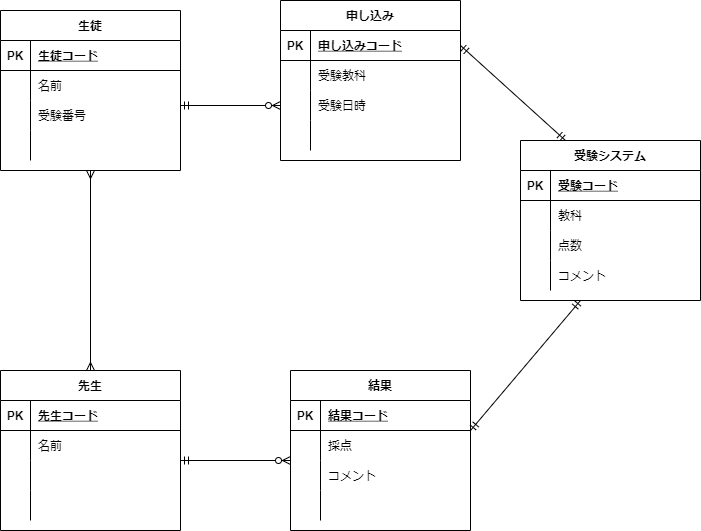

The diagram above was exported from draw.io. Its source (the exported page's mxGraphModel, read from the mxfile embedded in the PNG):
<mxGraphModel dx="734" dy="575" grid="1" gridSize="10" guides="1" tooltips="1" connect="1" arrows="1" fold="1" page="1" pageScale="1" pageWidth="827" pageHeight="1169" math="0" shadow="0">
  <root>
    <mxCell id="0" />
    <mxCell id="1" parent="0" />
    <mxCell id="2" value="生徒" style="shape=table;startSize=30;container=1;collapsible=1;childLayout=tableLayout;fixedRows=1;rowLines=0;fontStyle=1;align=center;resizeLast=1;" parent="1" vertex="1">
      <mxGeometry x="20" y="30" width="180" height="160" as="geometry" />
    </mxCell>
    <mxCell id="3" value="" style="shape=partialRectangle;collapsible=0;dropTarget=0;pointerEvents=0;fillColor=none;top=0;left=0;bottom=1;right=0;points=[[0,0.5],[1,0.5]];portConstraint=eastwest;" parent="2" vertex="1">
      <mxGeometry y="30" width="180" height="30" as="geometry" />
    </mxCell>
    <mxCell id="4" value="PK" style="shape=partialRectangle;connectable=0;fillColor=none;top=0;left=0;bottom=0;right=0;fontStyle=1;overflow=hidden;" parent="3" vertex="1">
      <mxGeometry width="30" height="30" as="geometry">
        <mxRectangle width="30" height="30" as="alternateBounds" />
      </mxGeometry>
    </mxCell>
    <mxCell id="5" value="生徒コード" style="shape=partialRectangle;connectable=0;fillColor=none;top=0;left=0;bottom=0;right=0;align=left;spacingLeft=6;fontStyle=5;overflow=hidden;" parent="3" vertex="1">
      <mxGeometry x="30" width="150" height="30" as="geometry">
        <mxRectangle width="150" height="30" as="alternateBounds" />
      </mxGeometry>
    </mxCell>
    <mxCell id="6" value="" style="shape=partialRectangle;collapsible=0;dropTarget=0;pointerEvents=0;fillColor=none;top=0;left=0;bottom=0;right=0;points=[[0,0.5],[1,0.5]];portConstraint=eastwest;" parent="2" vertex="1">
      <mxGeometry y="60" width="180" height="30" as="geometry" />
    </mxCell>
    <mxCell id="7" value="" style="shape=partialRectangle;connectable=0;fillColor=none;top=0;left=0;bottom=0;right=0;editable=1;overflow=hidden;" parent="6" vertex="1">
      <mxGeometry width="30" height="30" as="geometry">
        <mxRectangle width="30" height="30" as="alternateBounds" />
      </mxGeometry>
    </mxCell>
    <mxCell id="8" value="名前" style="shape=partialRectangle;connectable=0;fillColor=none;top=0;left=0;bottom=0;right=0;align=left;spacingLeft=6;overflow=hidden;" parent="6" vertex="1">
      <mxGeometry x="30" width="150" height="30" as="geometry">
        <mxRectangle width="150" height="30" as="alternateBounds" />
      </mxGeometry>
    </mxCell>
    <mxCell id="9" value="" style="shape=partialRectangle;collapsible=0;dropTarget=0;pointerEvents=0;fillColor=none;top=0;left=0;bottom=0;right=0;points=[[0,0.5],[1,0.5]];portConstraint=eastwest;" parent="2" vertex="1">
      <mxGeometry y="90" width="180" height="30" as="geometry" />
    </mxCell>
    <mxCell id="10" value="" style="shape=partialRectangle;connectable=0;fillColor=none;top=0;left=0;bottom=0;right=0;editable=1;overflow=hidden;" parent="9" vertex="1">
      <mxGeometry width="30" height="30" as="geometry">
        <mxRectangle width="30" height="30" as="alternateBounds" />
      </mxGeometry>
    </mxCell>
    <mxCell id="11" value="受験番号" style="shape=partialRectangle;connectable=0;fillColor=none;top=0;left=0;bottom=0;right=0;align=left;spacingLeft=6;overflow=hidden;" parent="9" vertex="1">
      <mxGeometry x="30" width="150" height="30" as="geometry">
        <mxRectangle width="150" height="30" as="alternateBounds" />
      </mxGeometry>
    </mxCell>
    <mxCell id="12" value="" style="shape=partialRectangle;collapsible=0;dropTarget=0;pointerEvents=0;fillColor=none;top=0;left=0;bottom=0;right=0;points=[[0,0.5],[1,0.5]];portConstraint=eastwest;" parent="2" vertex="1">
      <mxGeometry y="120" width="180" height="30" as="geometry" />
    </mxCell>
    <mxCell id="13" value="" style="shape=partialRectangle;connectable=0;fillColor=none;top=0;left=0;bottom=0;right=0;editable=1;overflow=hidden;" parent="12" vertex="1">
      <mxGeometry width="30" height="30" as="geometry">
        <mxRectangle width="30" height="30" as="alternateBounds" />
      </mxGeometry>
    </mxCell>
    <mxCell id="14" value="" style="shape=partialRectangle;connectable=0;fillColor=none;top=0;left=0;bottom=0;right=0;align=left;spacingLeft=6;overflow=hidden;" parent="12" vertex="1">
      <mxGeometry x="30" width="150" height="30" as="geometry">
        <mxRectangle width="150" height="30" as="alternateBounds" />
      </mxGeometry>
    </mxCell>
    <mxCell id="15" value="受験システム" style="shape=table;startSize=30;container=1;collapsible=1;childLayout=tableLayout;fixedRows=1;rowLines=0;fontStyle=1;align=center;resizeLast=1;shadow=0;rounded=0;" parent="1" vertex="1">
      <mxGeometry x="540" y="160" width="180" height="160" as="geometry" />
    </mxCell>
    <mxCell id="16" value="" style="shape=partialRectangle;collapsible=0;dropTarget=0;pointerEvents=0;fillColor=none;top=0;left=0;bottom=1;right=0;points=[[0,0.5],[1,0.5]];portConstraint=eastwest;" parent="15" vertex="1">
      <mxGeometry y="30" width="180" height="30" as="geometry" />
    </mxCell>
    <mxCell id="17" value="PK" style="shape=partialRectangle;connectable=0;fillColor=none;top=0;left=0;bottom=0;right=0;fontStyle=1;overflow=hidden;" parent="16" vertex="1">
      <mxGeometry width="30" height="30" as="geometry">
        <mxRectangle width="30" height="30" as="alternateBounds" />
      </mxGeometry>
    </mxCell>
    <mxCell id="18" value="受験コード" style="shape=partialRectangle;connectable=0;fillColor=none;top=0;left=0;bottom=0;right=0;align=left;spacingLeft=6;fontStyle=5;overflow=hidden;" parent="16" vertex="1">
      <mxGeometry x="30" width="150" height="30" as="geometry">
        <mxRectangle width="150" height="30" as="alternateBounds" />
      </mxGeometry>
    </mxCell>
    <mxCell id="19" value="" style="shape=partialRectangle;collapsible=0;dropTarget=0;pointerEvents=0;fillColor=none;top=0;left=0;bottom=0;right=0;points=[[0,0.5],[1,0.5]];portConstraint=eastwest;" parent="15" vertex="1">
      <mxGeometry y="60" width="180" height="30" as="geometry" />
    </mxCell>
    <mxCell id="20" value="" style="shape=partialRectangle;connectable=0;fillColor=none;top=0;left=0;bottom=0;right=0;editable=1;overflow=hidden;" parent="19" vertex="1">
      <mxGeometry width="30" height="30" as="geometry">
        <mxRectangle width="30" height="30" as="alternateBounds" />
      </mxGeometry>
    </mxCell>
    <mxCell id="21" value="教科" style="shape=partialRectangle;connectable=0;fillColor=none;top=0;left=0;bottom=0;right=0;align=left;spacingLeft=6;overflow=hidden;" parent="19" vertex="1">
      <mxGeometry x="30" width="150" height="30" as="geometry">
        <mxRectangle width="150" height="30" as="alternateBounds" />
      </mxGeometry>
    </mxCell>
    <mxCell id="22" value="" style="shape=partialRectangle;collapsible=0;dropTarget=0;pointerEvents=0;fillColor=none;top=0;left=0;bottom=0;right=0;points=[[0,0.5],[1,0.5]];portConstraint=eastwest;" parent="15" vertex="1">
      <mxGeometry y="90" width="180" height="30" as="geometry" />
    </mxCell>
    <mxCell id="23" value="" style="shape=partialRectangle;connectable=0;fillColor=none;top=0;left=0;bottom=0;right=0;editable=1;overflow=hidden;" parent="22" vertex="1">
      <mxGeometry width="30" height="30" as="geometry">
        <mxRectangle width="30" height="30" as="alternateBounds" />
      </mxGeometry>
    </mxCell>
    <mxCell id="24" value="点数" style="shape=partialRectangle;connectable=0;fillColor=none;top=0;left=0;bottom=0;right=0;align=left;spacingLeft=6;overflow=hidden;" parent="22" vertex="1">
      <mxGeometry x="30" width="150" height="30" as="geometry">
        <mxRectangle width="150" height="30" as="alternateBounds" />
      </mxGeometry>
    </mxCell>
    <mxCell id="25" value="" style="shape=partialRectangle;collapsible=0;dropTarget=0;pointerEvents=0;fillColor=none;top=0;left=0;bottom=0;right=0;points=[[0,0.5],[1,0.5]];portConstraint=eastwest;" parent="15" vertex="1">
      <mxGeometry y="120" width="180" height="30" as="geometry" />
    </mxCell>
    <mxCell id="26" value="" style="shape=partialRectangle;connectable=0;fillColor=none;top=0;left=0;bottom=0;right=0;editable=1;overflow=hidden;" parent="25" vertex="1">
      <mxGeometry width="30" height="30" as="geometry">
        <mxRectangle width="30" height="30" as="alternateBounds" />
      </mxGeometry>
    </mxCell>
    <mxCell id="27" value="コメント" style="shape=partialRectangle;connectable=0;fillColor=none;top=0;left=0;bottom=0;right=0;align=left;spacingLeft=6;overflow=hidden;" parent="25" vertex="1">
      <mxGeometry x="30" width="150" height="30" as="geometry">
        <mxRectangle width="150" height="30" as="alternateBounds" />
      </mxGeometry>
    </mxCell>
    <mxCell id="29" value="先生" style="shape=table;startSize=30;container=1;collapsible=1;childLayout=tableLayout;fixedRows=1;rowLines=0;fontStyle=1;align=center;resizeLast=1;" parent="1" vertex="1">
      <mxGeometry x="20" y="390" width="180" height="160" as="geometry" />
    </mxCell>
    <mxCell id="30" value="" style="shape=partialRectangle;collapsible=0;dropTarget=0;pointerEvents=0;fillColor=none;top=0;left=0;bottom=1;right=0;points=[[0,0.5],[1,0.5]];portConstraint=eastwest;" parent="29" vertex="1">
      <mxGeometry y="30" width="180" height="30" as="geometry" />
    </mxCell>
    <mxCell id="31" value="PK" style="shape=partialRectangle;connectable=0;fillColor=none;top=0;left=0;bottom=0;right=0;fontStyle=1;overflow=hidden;" parent="30" vertex="1">
      <mxGeometry width="30" height="30" as="geometry">
        <mxRectangle width="30" height="30" as="alternateBounds" />
      </mxGeometry>
    </mxCell>
    <mxCell id="32" value="先生コード" style="shape=partialRectangle;connectable=0;fillColor=none;top=0;left=0;bottom=0;right=0;align=left;spacingLeft=6;fontStyle=5;overflow=hidden;" parent="30" vertex="1">
      <mxGeometry x="30" width="150" height="30" as="geometry">
        <mxRectangle width="150" height="30" as="alternateBounds" />
      </mxGeometry>
    </mxCell>
    <mxCell id="33" value="" style="shape=partialRectangle;collapsible=0;dropTarget=0;pointerEvents=0;fillColor=none;top=0;left=0;bottom=0;right=0;points=[[0,0.5],[1,0.5]];portConstraint=eastwest;" parent="29" vertex="1">
      <mxGeometry y="60" width="180" height="30" as="geometry" />
    </mxCell>
    <mxCell id="34" value="" style="shape=partialRectangle;connectable=0;fillColor=none;top=0;left=0;bottom=0;right=0;editable=1;overflow=hidden;" parent="33" vertex="1">
      <mxGeometry width="30" height="30" as="geometry">
        <mxRectangle width="30" height="30" as="alternateBounds" />
      </mxGeometry>
    </mxCell>
    <mxCell id="35" value="名前" style="shape=partialRectangle;connectable=0;fillColor=none;top=0;left=0;bottom=0;right=0;align=left;spacingLeft=6;overflow=hidden;" parent="33" vertex="1">
      <mxGeometry x="30" width="150" height="30" as="geometry">
        <mxRectangle width="150" height="30" as="alternateBounds" />
      </mxGeometry>
    </mxCell>
    <mxCell id="36" value="" style="shape=partialRectangle;collapsible=0;dropTarget=0;pointerEvents=0;fillColor=none;top=0;left=0;bottom=0;right=0;points=[[0,0.5],[1,0.5]];portConstraint=eastwest;" parent="29" vertex="1">
      <mxGeometry y="90" width="180" height="30" as="geometry" />
    </mxCell>
    <mxCell id="37" value="" style="shape=partialRectangle;connectable=0;fillColor=none;top=0;left=0;bottom=0;right=0;editable=1;overflow=hidden;" parent="36" vertex="1">
      <mxGeometry width="30" height="30" as="geometry">
        <mxRectangle width="30" height="30" as="alternateBounds" />
      </mxGeometry>
    </mxCell>
    <mxCell id="38" value="" style="shape=partialRectangle;connectable=0;fillColor=none;top=0;left=0;bottom=0;right=0;align=left;spacingLeft=6;overflow=hidden;" parent="36" vertex="1">
      <mxGeometry x="30" width="150" height="30" as="geometry">
        <mxRectangle width="150" height="30" as="alternateBounds" />
      </mxGeometry>
    </mxCell>
    <mxCell id="39" value="" style="shape=partialRectangle;collapsible=0;dropTarget=0;pointerEvents=0;fillColor=none;top=0;left=0;bottom=0;right=0;points=[[0,0.5],[1,0.5]];portConstraint=eastwest;" parent="29" vertex="1">
      <mxGeometry y="120" width="180" height="30" as="geometry" />
    </mxCell>
    <mxCell id="40" value="" style="shape=partialRectangle;connectable=0;fillColor=none;top=0;left=0;bottom=0;right=0;editable=1;overflow=hidden;" parent="39" vertex="1">
      <mxGeometry width="30" height="30" as="geometry">
        <mxRectangle width="30" height="30" as="alternateBounds" />
      </mxGeometry>
    </mxCell>
    <mxCell id="41" value="" style="shape=partialRectangle;connectable=0;fillColor=none;top=0;left=0;bottom=0;right=0;align=left;spacingLeft=6;overflow=hidden;" parent="39" vertex="1">
      <mxGeometry x="30" width="150" height="30" as="geometry">
        <mxRectangle width="150" height="30" as="alternateBounds" />
      </mxGeometry>
    </mxCell>
    <mxCell id="47" value="" style="fontSize=12;html=1;endArrow=ERzeroToMany;startArrow=ERmandOne;entryX=0;entryY=0.5;entryDx=0;entryDy=0;" parent="1" edge="1" target="73">
      <mxGeometry width="100" height="100" relative="1" as="geometry">
        <mxPoint x="200" y="125" as="sourcePoint" />
        <mxPoint x="240" y="70" as="targetPoint" />
      </mxGeometry>
    </mxCell>
    <mxCell id="51" value="結果" style="shape=table;startSize=30;container=1;collapsible=1;childLayout=tableLayout;fixedRows=1;rowLines=0;fontStyle=1;align=center;resizeLast=1;shadow=0;rounded=0;" vertex="1" parent="1">
      <mxGeometry x="310" y="390" width="180" height="160" as="geometry" />
    </mxCell>
    <mxCell id="52" value="" style="shape=partialRectangle;collapsible=0;dropTarget=0;pointerEvents=0;fillColor=none;top=0;left=0;bottom=1;right=0;points=[[0,0.5],[1,0.5]];portConstraint=eastwest;" vertex="1" parent="51">
      <mxGeometry y="30" width="180" height="30" as="geometry" />
    </mxCell>
    <mxCell id="53" value="PK" style="shape=partialRectangle;connectable=0;fillColor=none;top=0;left=0;bottom=0;right=0;fontStyle=1;overflow=hidden;" vertex="1" parent="52">
      <mxGeometry width="30" height="30" as="geometry">
        <mxRectangle width="30" height="30" as="alternateBounds" />
      </mxGeometry>
    </mxCell>
    <mxCell id="54" value="結果コード" style="shape=partialRectangle;connectable=0;fillColor=none;top=0;left=0;bottom=0;right=0;align=left;spacingLeft=6;fontStyle=5;overflow=hidden;" vertex="1" parent="52">
      <mxGeometry x="30" width="150" height="30" as="geometry">
        <mxRectangle width="150" height="30" as="alternateBounds" />
      </mxGeometry>
    </mxCell>
    <mxCell id="55" value="" style="shape=partialRectangle;collapsible=0;dropTarget=0;pointerEvents=0;fillColor=none;top=0;left=0;bottom=0;right=0;points=[[0,0.5],[1,0.5]];portConstraint=eastwest;" vertex="1" parent="51">
      <mxGeometry y="60" width="180" height="30" as="geometry" />
    </mxCell>
    <mxCell id="56" value="" style="shape=partialRectangle;connectable=0;fillColor=none;top=0;left=0;bottom=0;right=0;editable=1;overflow=hidden;" vertex="1" parent="55">
      <mxGeometry width="30" height="30" as="geometry">
        <mxRectangle width="30" height="30" as="alternateBounds" />
      </mxGeometry>
    </mxCell>
    <mxCell id="57" value="採点" style="shape=partialRectangle;connectable=0;fillColor=none;top=0;left=0;bottom=0;right=0;align=left;spacingLeft=6;overflow=hidden;" vertex="1" parent="55">
      <mxGeometry x="30" width="150" height="30" as="geometry">
        <mxRectangle width="150" height="30" as="alternateBounds" />
      </mxGeometry>
    </mxCell>
    <mxCell id="58" value="" style="shape=partialRectangle;collapsible=0;dropTarget=0;pointerEvents=0;fillColor=none;top=0;left=0;bottom=0;right=0;points=[[0,0.5],[1,0.5]];portConstraint=eastwest;" vertex="1" parent="51">
      <mxGeometry y="90" width="180" height="30" as="geometry" />
    </mxCell>
    <mxCell id="59" value="" style="shape=partialRectangle;connectable=0;fillColor=none;top=0;left=0;bottom=0;right=0;editable=1;overflow=hidden;" vertex="1" parent="58">
      <mxGeometry width="30" height="30" as="geometry">
        <mxRectangle width="30" height="30" as="alternateBounds" />
      </mxGeometry>
    </mxCell>
    <mxCell id="60" value="コメント" style="shape=partialRectangle;connectable=0;fillColor=none;top=0;left=0;bottom=0;right=0;align=left;spacingLeft=6;overflow=hidden;" vertex="1" parent="58">
      <mxGeometry x="30" width="150" height="30" as="geometry">
        <mxRectangle width="150" height="30" as="alternateBounds" />
      </mxGeometry>
    </mxCell>
    <mxCell id="61" value="" style="shape=partialRectangle;collapsible=0;dropTarget=0;pointerEvents=0;fillColor=none;top=0;left=0;bottom=0;right=0;points=[[0,0.5],[1,0.5]];portConstraint=eastwest;" vertex="1" parent="51">
      <mxGeometry y="120" width="180" height="30" as="geometry" />
    </mxCell>
    <mxCell id="62" value="" style="shape=partialRectangle;connectable=0;fillColor=none;top=0;left=0;bottom=0;right=0;editable=1;overflow=hidden;" vertex="1" parent="61">
      <mxGeometry width="30" height="30" as="geometry">
        <mxRectangle width="30" height="30" as="alternateBounds" />
      </mxGeometry>
    </mxCell>
    <mxCell id="63" value="" style="shape=partialRectangle;connectable=0;fillColor=none;top=0;left=0;bottom=0;right=0;align=left;spacingLeft=6;overflow=hidden;" vertex="1" parent="61">
      <mxGeometry x="30" width="150" height="30" as="geometry">
        <mxRectangle width="150" height="30" as="alternateBounds" />
      </mxGeometry>
    </mxCell>
    <mxCell id="66" value="申し込み" style="shape=table;startSize=30;container=1;collapsible=1;childLayout=tableLayout;fixedRows=1;rowLines=0;fontStyle=1;align=center;resizeLast=1;shadow=0;rounded=0;" vertex="1" parent="1">
      <mxGeometry x="300" y="20" width="180" height="160" as="geometry" />
    </mxCell>
    <mxCell id="67" value="" style="shape=partialRectangle;collapsible=0;dropTarget=0;pointerEvents=0;fillColor=none;top=0;left=0;bottom=1;right=0;points=[[0,0.5],[1,0.5]];portConstraint=eastwest;" vertex="1" parent="66">
      <mxGeometry y="30" width="180" height="30" as="geometry" />
    </mxCell>
    <mxCell id="68" value="PK" style="shape=partialRectangle;connectable=0;fillColor=none;top=0;left=0;bottom=0;right=0;fontStyle=1;overflow=hidden;" vertex="1" parent="67">
      <mxGeometry width="30" height="30" as="geometry">
        <mxRectangle width="30" height="30" as="alternateBounds" />
      </mxGeometry>
    </mxCell>
    <mxCell id="69" value="申し込みコード" style="shape=partialRectangle;connectable=0;fillColor=none;top=0;left=0;bottom=0;right=0;align=left;spacingLeft=6;fontStyle=5;overflow=hidden;" vertex="1" parent="67">
      <mxGeometry x="30" width="150" height="30" as="geometry">
        <mxRectangle width="150" height="30" as="alternateBounds" />
      </mxGeometry>
    </mxCell>
    <mxCell id="70" value="" style="shape=partialRectangle;collapsible=0;dropTarget=0;pointerEvents=0;fillColor=none;top=0;left=0;bottom=0;right=0;points=[[0,0.5],[1,0.5]];portConstraint=eastwest;" vertex="1" parent="66">
      <mxGeometry y="60" width="180" height="30" as="geometry" />
    </mxCell>
    <mxCell id="71" value="" style="shape=partialRectangle;connectable=0;fillColor=none;top=0;left=0;bottom=0;right=0;editable=1;overflow=hidden;" vertex="1" parent="70">
      <mxGeometry width="30" height="30" as="geometry">
        <mxRectangle width="30" height="30" as="alternateBounds" />
      </mxGeometry>
    </mxCell>
    <mxCell id="72" value="受験教科" style="shape=partialRectangle;connectable=0;fillColor=none;top=0;left=0;bottom=0;right=0;align=left;spacingLeft=6;overflow=hidden;" vertex="1" parent="70">
      <mxGeometry x="30" width="150" height="30" as="geometry">
        <mxRectangle width="150" height="30" as="alternateBounds" />
      </mxGeometry>
    </mxCell>
    <mxCell id="73" value="" style="shape=partialRectangle;collapsible=0;dropTarget=0;pointerEvents=0;fillColor=none;top=0;left=0;bottom=0;right=0;points=[[0,0.5],[1,0.5]];portConstraint=eastwest;" vertex="1" parent="66">
      <mxGeometry y="90" width="180" height="30" as="geometry" />
    </mxCell>
    <mxCell id="74" value="" style="shape=partialRectangle;connectable=0;fillColor=none;top=0;left=0;bottom=0;right=0;editable=1;overflow=hidden;" vertex="1" parent="73">
      <mxGeometry width="30" height="30" as="geometry">
        <mxRectangle width="30" height="30" as="alternateBounds" />
      </mxGeometry>
    </mxCell>
    <mxCell id="75" value="受験日時" style="shape=partialRectangle;connectable=0;fillColor=none;top=0;left=0;bottom=0;right=0;align=left;spacingLeft=6;overflow=hidden;" vertex="1" parent="73">
      <mxGeometry x="30" width="150" height="30" as="geometry">
        <mxRectangle width="150" height="30" as="alternateBounds" />
      </mxGeometry>
    </mxCell>
    <mxCell id="76" value="" style="shape=partialRectangle;collapsible=0;dropTarget=0;pointerEvents=0;fillColor=none;top=0;left=0;bottom=0;right=0;points=[[0,0.5],[1,0.5]];portConstraint=eastwest;" vertex="1" parent="66">
      <mxGeometry y="120" width="180" height="30" as="geometry" />
    </mxCell>
    <mxCell id="77" value="" style="shape=partialRectangle;connectable=0;fillColor=none;top=0;left=0;bottom=0;right=0;editable=1;overflow=hidden;" vertex="1" parent="76">
      <mxGeometry width="30" height="30" as="geometry">
        <mxRectangle width="30" height="30" as="alternateBounds" />
      </mxGeometry>
    </mxCell>
    <mxCell id="78" value="" style="shape=partialRectangle;connectable=0;fillColor=none;top=0;left=0;bottom=0;right=0;align=left;spacingLeft=6;overflow=hidden;" vertex="1" parent="76">
      <mxGeometry x="30" width="150" height="30" as="geometry">
        <mxRectangle width="150" height="30" as="alternateBounds" />
      </mxGeometry>
    </mxCell>
    <mxCell id="79" value="" style="fontSize=12;html=1;endArrow=ERmany;startArrow=ERmany;entryX=0.5;entryY=1;entryDx=0;entryDy=0;exitX=0.5;exitY=0;exitDx=0;exitDy=0;" edge="1" parent="1" source="29" target="2">
      <mxGeometry width="100" height="100" relative="1" as="geometry">
        <mxPoint x="50" y="300" as="sourcePoint" />
        <mxPoint x="150" y="200" as="targetPoint" />
      </mxGeometry>
    </mxCell>
    <mxCell id="80" value="" style="fontSize=12;html=1;endArrow=ERzeroToMany;startArrow=ERmandOne;" edge="1" parent="1">
      <mxGeometry width="100" height="100" relative="1" as="geometry">
        <mxPoint x="200" y="480" as="sourcePoint" />
        <mxPoint x="310" y="480" as="targetPoint" />
      </mxGeometry>
    </mxCell>
    <mxCell id="81" value="" style="fontSize=12;html=1;endArrow=ERmandOne;startArrow=ERmandOne;" edge="1" parent="1">
      <mxGeometry width="100" height="100" relative="1" as="geometry">
        <mxPoint x="490" y="450" as="sourcePoint" />
        <mxPoint x="600" y="320" as="targetPoint" />
      </mxGeometry>
    </mxCell>
    <mxCell id="95" value="" style="fontSize=12;html=1;endArrow=ERmandOne;startArrow=ERmandOne;entryX=1;entryY=0.5;entryDx=0;entryDy=0;exitX=0.25;exitY=0;exitDx=0;exitDy=0;" edge="1" parent="1" source="15" target="67">
      <mxGeometry width="100" height="100" relative="1" as="geometry">
        <mxPoint x="510" y="160" as="sourcePoint" />
        <mxPoint x="620" y="30" as="targetPoint" />
      </mxGeometry>
    </mxCell>
  </root>
</mxGraphModel>